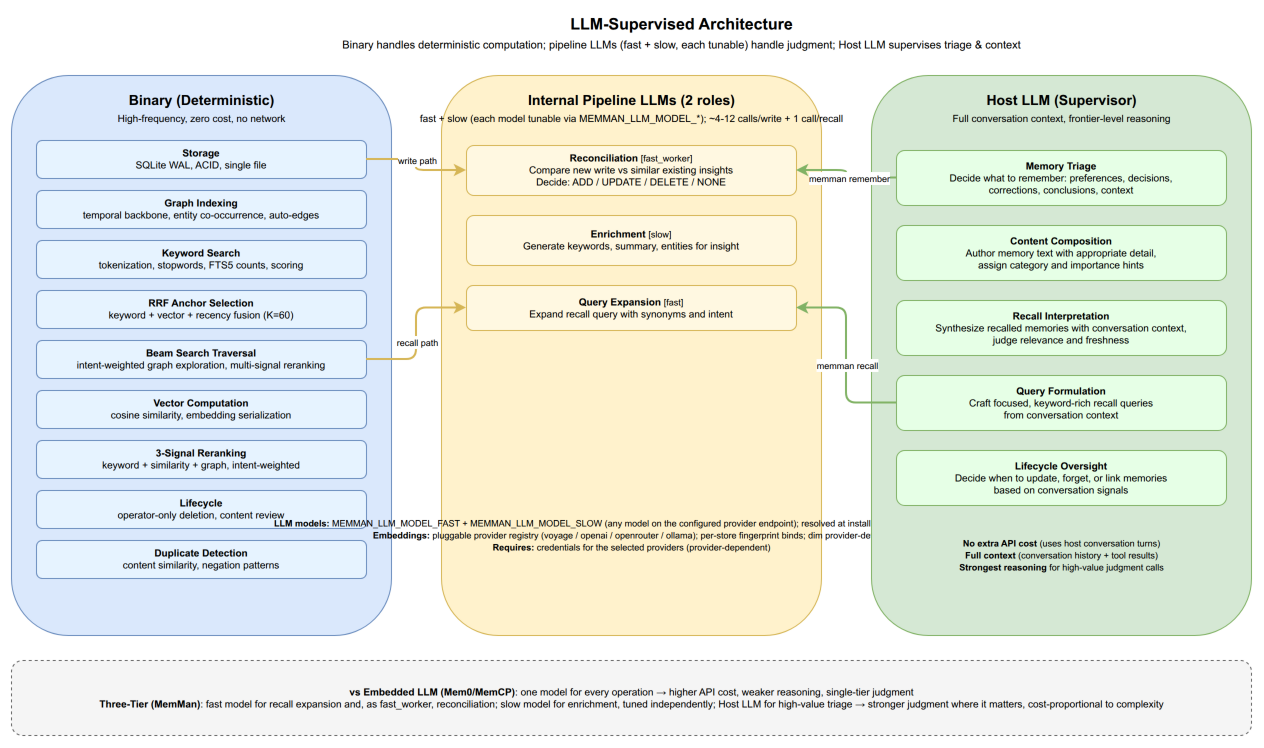

The diagram above was exported from draw.io. Its source (the exported page's mxGraphModel, read from the mxfile embedded in the PNG):
<mxGraphModel dx="1522" dy="950" grid="1" gridSize="10" guides="1" tooltips="1" connect="1" arrows="1" fold="1" page="1" pageScale="1" pageWidth="1400" pageHeight="900" math="0" shadow="0">
  <root>
    <mxCell id="0" />
    <mxCell id="1" parent="0" />
    <mxCell id="title" value="&lt;b&gt;LLM-Supervised Architecture&lt;/b&gt;&lt;br&gt;&lt;font style=&quot;font-size:11px&quot;&gt;Binary handles deterministic computation; pipeline LLMs (fast + slow, each tunable) handle judgment; Host LLM supervises triage &amp;amp; context&lt;/font&gt;" style="text;html=1;align=center;verticalAlign=middle;fontSize=16;strokeColor=none;fillColor=none;" vertex="1" parent="1">
      <mxGeometry x="150" y="10" width="1100" height="45" as="geometry" />
    </mxCell>
    <mxCell id="bin_box" value="" style="rounded=1;whiteSpace=wrap;html=1;fillColor=#dae8fc;strokeColor=#6c8ebf;verticalAlign=top;fontSize=11;" vertex="1" parent="1">
      <mxGeometry x="30" y="75" width="380" height="560" as="geometry" />
    </mxCell>
    <mxCell id="bin_title" value="&lt;b&gt;Binary (Deterministic)&lt;/b&gt;&lt;br&gt;&lt;font style=&quot;font-size:10px&quot;&gt;High-frequency, zero cost, no network&lt;/font&gt;" style="text;html=1;align=center;fontSize=14;fillColor=none;strokeColor=none;" vertex="1" parent="1">
      <mxGeometry x="55" y="85" width="330" height="40" as="geometry" />
    </mxCell>
    <mxCell id="b1" value="&lt;b&gt;Storage&lt;/b&gt;&lt;br&gt;SQLite WAL, ACID, single file" style="rounded=1;whiteSpace=wrap;html=1;fillColor=#E6F3FF;strokeColor=#6c8ebf;fontSize=10;" vertex="1" parent="1">
      <mxGeometry x="55" y="140" width="330" height="38" as="geometry" />
    </mxCell>
    <mxCell id="b2" value="&lt;b&gt;Graph Indexing&lt;/b&gt;&lt;br&gt;temporal backbone, entity co-occurrence, auto-edges" style="rounded=1;whiteSpace=wrap;html=1;fillColor=#E6F3FF;strokeColor=#6c8ebf;fontSize=10;" vertex="1" parent="1">
      <mxGeometry x="55" y="190" width="330" height="38" as="geometry" />
    </mxCell>
    <mxCell id="b3" value="&lt;b&gt;Keyword Search&lt;/b&gt;&lt;br&gt;tokenization, stopwords, FTS5 counts, scoring" style="rounded=1;whiteSpace=wrap;html=1;fillColor=#E6F3FF;strokeColor=#6c8ebf;fontSize=10;" vertex="1" parent="1">
      <mxGeometry x="55" y="240" width="330" height="38" as="geometry" />
    </mxCell>
    <mxCell id="b4" value="&lt;b&gt;RRF Anchor Selection&lt;/b&gt;&lt;br&gt;keyword + vector + recency fusion (K=60)" style="rounded=1;whiteSpace=wrap;html=1;fillColor=#E6F3FF;strokeColor=#6c8ebf;fontSize=10;" vertex="1" parent="1">
      <mxGeometry x="55" y="290" width="330" height="38" as="geometry" />
    </mxCell>
    <mxCell id="b5" value="&lt;b&gt;Beam Search Traversal&lt;/b&gt;&lt;br&gt;intent-weighted graph exploration, multi-signal reranking" style="rounded=1;whiteSpace=wrap;html=1;fillColor=#E6F3FF;strokeColor=#6c8ebf;fontSize=10;" vertex="1" parent="1">
      <mxGeometry x="55" y="340" width="330" height="38" as="geometry" />
    </mxCell>
    <mxCell id="b6" value="&lt;b&gt;Vector Computation&lt;/b&gt;&lt;br&gt;cosine similarity, embedding serialization" style="rounded=1;whiteSpace=wrap;html=1;fillColor=#E6F3FF;strokeColor=#6c8ebf;fontSize=10;" vertex="1" parent="1">
      <mxGeometry x="55" y="390" width="330" height="38" as="geometry" />
    </mxCell>
    <mxCell id="b7" value="&lt;b&gt;3-Signal Reranking&lt;/b&gt;&lt;br&gt;keyword + similarity + graph, intent-weighted" style="rounded=1;whiteSpace=wrap;html=1;fillColor=#E6F3FF;strokeColor=#6c8ebf;fontSize=10;" vertex="1" parent="1">
      <mxGeometry x="55" y="440" width="330" height="38" as="geometry" />
    </mxCell>
    <mxCell id="b8" value="&lt;b&gt;Lifecycle&lt;/b&gt;&lt;br&gt;operator-only deletion, content review" style="rounded=1;whiteSpace=wrap;html=1;fillColor=#E6F3FF;strokeColor=#6c8ebf;fontSize=10;" vertex="1" parent="1">
      <mxGeometry x="55" y="490" width="330" height="38" as="geometry" />
    </mxCell>
    <mxCell id="b9" value="&lt;b&gt;Duplicate Detection&lt;/b&gt;&lt;br&gt;content similarity, negation patterns" style="rounded=1;whiteSpace=wrap;html=1;fillColor=#E6F3FF;strokeColor=#6c8ebf;fontSize=10;" vertex="1" parent="1">
      <mxGeometry x="55" y="540" width="330" height="38" as="geometry" />
    </mxCell>
    <mxCell id="haiku_box" value="" style="rounded=1;whiteSpace=wrap;html=1;fillColor=#fff2cc;strokeColor=#d6b656;verticalAlign=top;fontSize=11;" vertex="1" parent="1">
      <mxGeometry x="460" y="75" width="380" height="560" as="geometry" />
    </mxCell>
    <mxCell id="haiku_title" value="&lt;b&gt;Internal Pipeline LLMs (2 roles)&lt;/b&gt;&lt;br&gt;&lt;font style=&quot;font-size:10px&quot;&gt;fast + slow (each model tunable via MEMMAN_LLM_MODEL_*); ~4-12 calls/write + 1 call/recall&lt;/font&gt;" style="text;html=1;align=center;fontSize=14;fillColor=none;strokeColor=none;" vertex="1" parent="1">
      <mxGeometry x="485" y="85" width="330" height="40" as="geometry" />
    </mxCell>
    <mxCell id="h2" value="&lt;b&gt;Reconciliation&lt;/b&gt; &lt;font style=&quot;font-size:9px&quot;&gt;[fast_worker]&lt;/font&gt;&lt;br&gt;Compare new write vs similar existing insights&lt;br&gt;Decide: ADD / UPDATE / DELETE / NONE" style="rounded=1;whiteSpace=wrap;html=1;fillColor=#FFF8E1;strokeColor=#d6b656;fontSize=10;" vertex="1" parent="1">
      <mxGeometry x="485" y="145" width="330" height="50" as="geometry" />
    </mxCell>
    <mxCell id="h3" value="&lt;b&gt;Enrichment&lt;/b&gt; &lt;font style=&quot;font-size:9px&quot;&gt;[slow]&lt;/font&gt;&lt;br&gt;Generate keywords, summary, entities for insight" style="rounded=1;whiteSpace=wrap;html=1;fillColor=#FFF8E1;strokeColor=#d6b656;fontSize=10;" vertex="1" parent="1">
      <mxGeometry x="485" y="215" width="330" height="50" as="geometry" />
    </mxCell>
    <mxCell id="h5" value="&lt;b&gt;Query Expansion&lt;/b&gt; &lt;font style=&quot;font-size:9px&quot;&gt;[fast]&lt;/font&gt;&lt;br&gt;Expand recall query with synonyms and intent" style="rounded=1;whiteSpace=wrap;html=1;fillColor=#FFF8E1;strokeColor=#d6b656;fontSize=10;" vertex="1" parent="1">
      <mxGeometry x="485" y="285" width="330" height="45" as="geometry" />
    </mxCell>
    <mxCell id="haiku_note" value="&lt;font style=&quot;font-size:9px&quot;&gt;&lt;b&gt;LLM models:&lt;/b&gt; MEMMAN_LLM_MODEL_FAST + MEMMAN_LLM_MODEL_SLOW (any model on the configured provider endpoint); resolved at install, persisted in ~/.memman/env&lt;br&gt;&lt;b&gt;Embeddings:&lt;/b&gt; pluggable provider registry (voyage / openai / openrouter / ollama); per-store fingerprint binds; dim provider-defined&lt;br&gt;&lt;b&gt;Requires:&lt;/b&gt; credentials for the selected providers (provider-dependent)&lt;/font&gt;" style="text;html=1;align=center;fontSize=10;fillColor=none;strokeColor=none;verticalAlign=middle;" vertex="1" parent="1">
      <mxGeometry x="500" y="510" width="300" height="50" as="geometry" />
    </mxCell>
    <mxCell id="host_box" value="" style="rounded=1;whiteSpace=wrap;html=1;fillColor=#d5e8d4;strokeColor=#82b366;verticalAlign=top;fontSize=11;" vertex="1" parent="1">
      <mxGeometry x="890" y="75" width="380" height="560" as="geometry" />
    </mxCell>
    <mxCell id="host_title" value="&lt;b&gt;Host LLM (Supervisor)&lt;/b&gt;&lt;br&gt;&lt;font style=&quot;font-size:10px&quot;&gt;Full conversation context, frontier-level reasoning&lt;/font&gt;" style="text;html=1;align=center;fontSize=14;fillColor=none;strokeColor=none;" vertex="1" parent="1">
      <mxGeometry x="915" y="85" width="330" height="40" as="geometry" />
    </mxCell>
    <mxCell id="l1" value="&lt;b&gt;Memory Triage&lt;/b&gt;&lt;br&gt;Decide what to remember: preferences, decisions,&lt;br&gt;corrections, conclusions, context" style="rounded=1;whiteSpace=wrap;html=1;fillColor=#E6FFE6;strokeColor=#82b366;fontSize=10;" vertex="1" parent="1">
      <mxGeometry x="915" y="150" width="330" height="55" as="geometry" />
    </mxCell>
    <mxCell id="l2" value="&lt;b&gt;Content Composition&lt;/b&gt;&lt;br&gt;Author memory text with appropriate detail,&lt;br&gt;assign category and importance hints" style="rounded=1;whiteSpace=wrap;html=1;fillColor=#E6FFE6;strokeColor=#82b366;fontSize=10;" vertex="1" parent="1">
      <mxGeometry x="915" y="225" width="330" height="55" as="geometry" />
    </mxCell>
    <mxCell id="l3" value="&lt;b&gt;Recall Interpretation&lt;/b&gt;&lt;br&gt;Synthesize recalled memories with conversation context,&lt;br&gt;judge relevance and freshness" style="rounded=1;whiteSpace=wrap;html=1;fillColor=#E6FFE6;strokeColor=#82b366;fontSize=10;" vertex="1" parent="1">
      <mxGeometry x="915" y="300" width="330" height="55" as="geometry" />
    </mxCell>
    <mxCell id="l4" value="&lt;b&gt;Query Formulation&lt;/b&gt;&lt;br&gt;Craft focused, keyword-rich recall queries&lt;br&gt;from conversation context" style="rounded=1;whiteSpace=wrap;html=1;fillColor=#E6FFE6;strokeColor=#82b366;fontSize=10;" vertex="1" parent="1">
      <mxGeometry x="915" y="375" width="330" height="55" as="geometry" />
    </mxCell>
    <mxCell id="l5" value="&lt;b&gt;Lifecycle Oversight&lt;/b&gt;&lt;br&gt;Decide when to update, forget, or link memories&lt;br&gt;based on conversation signals" style="rounded=1;whiteSpace=wrap;html=1;fillColor=#E6FFE6;strokeColor=#82b366;fontSize=10;" vertex="1" parent="1">
      <mxGeometry x="915" y="450" width="330" height="55" as="geometry" />
    </mxCell>
    <mxCell id="host_note" value="&lt;font style=&quot;font-size:9px&quot;&gt;&lt;b&gt;No extra API cost&lt;/b&gt; (uses host conversation turns)&lt;br&gt;&lt;b&gt;Full context&lt;/b&gt; (conversation history + tool results)&lt;br&gt;&lt;b&gt;Strongest reasoning&lt;/b&gt; for high-value judgment calls&lt;/font&gt;" style="text;html=1;align=center;fontSize=10;fillColor=none;strokeColor=none;verticalAlign=middle;" vertex="1" parent="1">
      <mxGeometry x="930" y="530" width="300" height="50" as="geometry" />
    </mxCell>
    <mxCell id="arrow_write" value="" style="edgeStyle=orthogonalEdgeStyle;rounded=1;strokeColor=#d6b656;strokeWidth=2;exitX=1;exitY=0.5;exitDx=0;exitDy=0;entryX=0;entryY=0.5;entryDx=0;entryDy=0;" edge="1" parent="1" source="b1" target="h2">
      <mxGeometry relative="1" as="geometry" />
    </mxCell>
    <mxCell id="arrow_write_label" value="&lt;font style=&quot;font-size:9px&quot;&gt;write path&lt;/font&gt;" style="edgeLabel;html=1;align=center;verticalAlign=middle;" vertex="1" connectable="0" parent="arrow_write">
      <mxGeometry x="-0.1" relative="1" as="geometry">
        <mxPoint as="offset" />
      </mxGeometry>
    </mxCell>
    <mxCell id="arrow_recall" value="" style="edgeStyle=orthogonalEdgeStyle;rounded=1;strokeColor=#d6b656;strokeWidth=2;exitX=1;exitY=0.5;exitDx=0;exitDy=0;entryX=0;entryY=0.5;entryDx=0;entryDy=0;" edge="1" parent="1" source="b5" target="h5">
      <mxGeometry relative="1" as="geometry" />
    </mxCell>
    <mxCell id="arrow_recall_label" value="&lt;font style=&quot;font-size:9px&quot;&gt;recall path&lt;/font&gt;" style="edgeLabel;html=1;align=center;verticalAlign=middle;" vertex="1" connectable="0" parent="arrow_recall">
      <mxGeometry x="-0.1" relative="1" as="geometry">
        <mxPoint as="offset" />
      </mxGeometry>
    </mxCell>
    <mxCell id="arrow_host_remember" value="" style="edgeStyle=orthogonalEdgeStyle;rounded=1;strokeColor=#82b366;strokeWidth=2;exitX=0;exitY=0.5;exitDx=0;exitDy=0;entryX=1;entryY=0.5;entryDx=0;entryDy=0;" edge="1" parent="1" source="l1" target="h2">
      <mxGeometry relative="1" as="geometry" />
    </mxCell>
    <mxCell id="arrow_host_remember_label" value="&lt;font style=&quot;font-size:9px&quot;&gt;memman remember&lt;/font&gt;" style="edgeLabel;html=1;align=center;verticalAlign=middle;" vertex="1" connectable="0" parent="arrow_host_remember">
      <mxGeometry x="-0.1" relative="1" as="geometry">
        <mxPoint as="offset" />
      </mxGeometry>
    </mxCell>
    <mxCell id="arrow_host_recall" value="" style="edgeStyle=orthogonalEdgeStyle;rounded=1;strokeColor=#82b366;strokeWidth=2;exitX=0;exitY=0.5;exitDx=0;exitDy=0;entryX=1;entryY=0.5;entryDx=0;entryDy=0;" edge="1" parent="1" source="l4" target="h5">
      <mxGeometry relative="1" as="geometry" />
    </mxCell>
    <mxCell id="arrow_host_recall_label" value="&lt;font style=&quot;font-size:9px&quot;&gt;memman recall&lt;/font&gt;" style="edgeLabel;html=1;align=center;verticalAlign=middle;" vertex="1" connectable="0" parent="arrow_host_recall">
      <mxGeometry x="-0.1" relative="1" as="geometry">
        <mxPoint as="offset" />
      </mxGeometry>
    </mxCell>
    <mxCell id="cmp_box" value="" style="rounded=1;whiteSpace=wrap;html=1;fillColor=#f5f5f5;strokeColor=#666666;dashed=1;" vertex="1" parent="1">
      <mxGeometry x="30" y="660" width="1240" height="75" as="geometry" />
    </mxCell>
    <mxCell id="cmp" value="&lt;b&gt;vs Embedded LLM (Mem0/MemCP)&lt;/b&gt;: one model for every operation &amp;rarr; higher API cost, weaker reasoning, single-tier judgment&lt;br&gt;&lt;b&gt;Three-Tier (MemMan)&lt;/b&gt;: fast model for recall expansion and, as fast_worker, reconciliation; slow model for enrichment, tuned independently; Host LLM for high-value triage &amp;rarr; stronger judgment where it matters, cost-proportional to complexity" style="text;html=1;align=center;fontSize=10;fillColor=none;strokeColor=none;verticalAlign=middle;" vertex="1" parent="1">
      <mxGeometry x="50" y="668" width="1200" height="60" as="geometry" />
    </mxCell>
  </root>
</mxGraphModel>